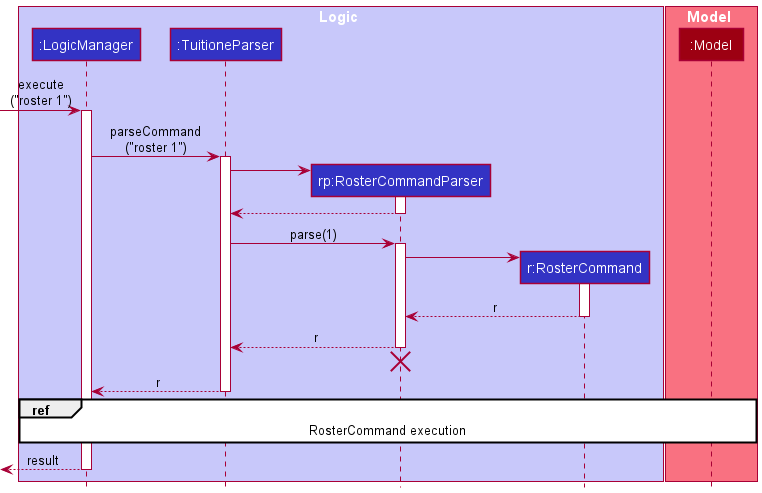

The diagram above was rendered by PlantUML. Its source (embedded in the PNG):
@startuml
!include style.puml

box Logic LOGIC_COLOR_T1
participant ":LogicManager" as LogicManager LOGIC_COLOR
participant ":TuitioneParser" as TuitioneParser LOGIC_COLOR
participant "rp:RosterCommandParser" as RosterCommandParser LOGIC_COLOR
participant "r:RosterCommand" as RosterCommand LOGIC_COLOR
end box

box Model MODEL_COLOR_T1
participant ":Model" as Model MODEL_COLOR
end box

[-> LogicManager : execute\n("roster 1")
activate LogicManager

LogicManager -> TuitioneParser : parseCommand\n("roster 1")
activate TuitioneParser

create RosterCommandParser
TuitioneParser -> RosterCommandParser
activate RosterCommandParser

RosterCommandParser --> TuitioneParser
deactivate RosterCommandParser

TuitioneParser -> RosterCommandParser : parse(1)
activate RosterCommandParser

create RosterCommand
RosterCommandParser -> RosterCommand
activate RosterCommand

RosterCommand --> RosterCommandParser : r
deactivate RosterCommand

RosterCommandParser --> TuitioneParser : r
deactivate RosterCommandParser

RosterCommandParser -[hidden]-> TuitioneParser
destroy RosterCommandParser

TuitioneParser --> LogicManager : r
deactivate TuitioneParser

ref over LogicManager, Model : RosterCommand execution

[<--LogicManager : result
deactivate LogicManager
@enduml